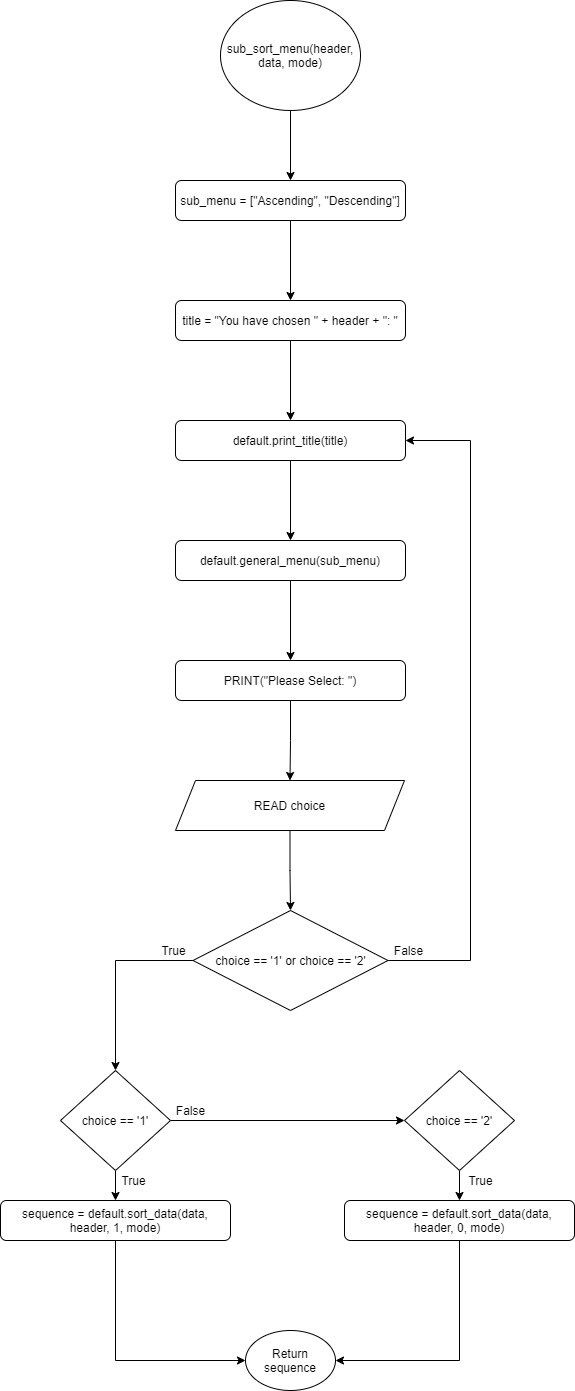

The diagram above was exported from draw.io. Its source (the exported page's mxGraphModel, read from the mxfile embedded in the PNG):
<mxGraphModel dx="1204" dy="745" grid="1" gridSize="10" guides="1" tooltips="1" connect="1" arrows="1" fold="1" page="1" pageScale="1" pageWidth="3300" pageHeight="4681" math="0" shadow="0">
  <root>
    <mxCell id="0" />
    <mxCell id="1" parent="0" />
    <mxCell id="XgvqZKyALqiNx7xIEqGi-3" value="" style="edgeStyle=orthogonalEdgeStyle;rounded=0;orthogonalLoop=1;jettySize=auto;html=1;" edge="1" parent="1" source="XgvqZKyALqiNx7xIEqGi-1" target="XgvqZKyALqiNx7xIEqGi-2">
      <mxGeometry relative="1" as="geometry" />
    </mxCell>
    <mxCell id="XgvqZKyALqiNx7xIEqGi-1" value="sub_sort_menu(header, data, mode)" style="ellipse;whiteSpace=wrap;html=1;" vertex="1" parent="1">
      <mxGeometry x="790" y="130" width="140" height="110" as="geometry" />
    </mxCell>
    <mxCell id="XgvqZKyALqiNx7xIEqGi-5" value="" style="edgeStyle=orthogonalEdgeStyle;rounded=0;orthogonalLoop=1;jettySize=auto;html=1;" edge="1" parent="1" source="XgvqZKyALqiNx7xIEqGi-2" target="XgvqZKyALqiNx7xIEqGi-4">
      <mxGeometry relative="1" as="geometry" />
    </mxCell>
    <mxCell id="XgvqZKyALqiNx7xIEqGi-2" value="sub_menu = [&quot;Ascending&quot;, &quot;Descending&quot;]" style="rounded=1;whiteSpace=wrap;html=1;" vertex="1" parent="1">
      <mxGeometry x="745" y="310" width="230" height="40" as="geometry" />
    </mxCell>
    <mxCell id="XgvqZKyALqiNx7xIEqGi-7" value="" style="edgeStyle=orthogonalEdgeStyle;rounded=0;orthogonalLoop=1;jettySize=auto;html=1;" edge="1" parent="1" source="XgvqZKyALqiNx7xIEqGi-4" target="XgvqZKyALqiNx7xIEqGi-6">
      <mxGeometry relative="1" as="geometry" />
    </mxCell>
    <mxCell id="XgvqZKyALqiNx7xIEqGi-4" value="title = &quot;You have chosen &quot; + header + &quot;: &quot;" style="rounded=1;whiteSpace=wrap;html=1;" vertex="1" parent="1">
      <mxGeometry x="745" y="430" width="230" height="40" as="geometry" />
    </mxCell>
    <mxCell id="XgvqZKyALqiNx7xIEqGi-9" value="" style="edgeStyle=orthogonalEdgeStyle;rounded=0;orthogonalLoop=1;jettySize=auto;html=1;" edge="1" parent="1" source="XgvqZKyALqiNx7xIEqGi-6" target="XgvqZKyALqiNx7xIEqGi-8">
      <mxGeometry relative="1" as="geometry" />
    </mxCell>
    <mxCell id="XgvqZKyALqiNx7xIEqGi-6" value="default.print_title(title)" style="rounded=1;whiteSpace=wrap;html=1;" vertex="1" parent="1">
      <mxGeometry x="745" y="550" width="230" height="40" as="geometry" />
    </mxCell>
    <mxCell id="XgvqZKyALqiNx7xIEqGi-11" value="" style="edgeStyle=orthogonalEdgeStyle;rounded=0;orthogonalLoop=1;jettySize=auto;html=1;" edge="1" parent="1" source="XgvqZKyALqiNx7xIEqGi-8" target="XgvqZKyALqiNx7xIEqGi-10">
      <mxGeometry relative="1" as="geometry" />
    </mxCell>
    <mxCell id="XgvqZKyALqiNx7xIEqGi-8" value="default.general_menu(sub_menu)" style="rounded=1;whiteSpace=wrap;html=1;" vertex="1" parent="1">
      <mxGeometry x="745" y="670" width="230" height="40" as="geometry" />
    </mxCell>
    <mxCell id="XgvqZKyALqiNx7xIEqGi-13" value="" style="edgeStyle=orthogonalEdgeStyle;rounded=0;orthogonalLoop=1;jettySize=auto;html=1;" edge="1" parent="1" source="XgvqZKyALqiNx7xIEqGi-10" target="XgvqZKyALqiNx7xIEqGi-12">
      <mxGeometry relative="1" as="geometry" />
    </mxCell>
    <mxCell id="XgvqZKyALqiNx7xIEqGi-10" value="PRINT(&quot;Please Select: &quot;)" style="rounded=1;whiteSpace=wrap;html=1;" vertex="1" parent="1">
      <mxGeometry x="745" y="790" width="230" height="40" as="geometry" />
    </mxCell>
    <mxCell id="XgvqZKyALqiNx7xIEqGi-15" value="" style="edgeStyle=orthogonalEdgeStyle;rounded=0;orthogonalLoop=1;jettySize=auto;html=1;" edge="1" parent="1" source="XgvqZKyALqiNx7xIEqGi-12" target="XgvqZKyALqiNx7xIEqGi-14">
      <mxGeometry relative="1" as="geometry" />
    </mxCell>
    <mxCell id="XgvqZKyALqiNx7xIEqGi-12" value="READ choice" style="shape=parallelogram;perimeter=parallelogramPerimeter;whiteSpace=wrap;html=1;fixedSize=1;" vertex="1" parent="1">
      <mxGeometry x="745" y="910" width="229" height="50" as="geometry" />
    </mxCell>
    <mxCell id="XgvqZKyALqiNx7xIEqGi-19" style="edgeStyle=orthogonalEdgeStyle;rounded=0;orthogonalLoop=1;jettySize=auto;html=1;" edge="1" parent="1" source="XgvqZKyALqiNx7xIEqGi-14" target="XgvqZKyALqiNx7xIEqGi-17">
      <mxGeometry relative="1" as="geometry" />
    </mxCell>
    <mxCell id="XgvqZKyALqiNx7xIEqGi-29" style="edgeStyle=orthogonalEdgeStyle;rounded=0;orthogonalLoop=1;jettySize=auto;html=1;exitX=1;exitY=0.5;exitDx=0;exitDy=0;entryX=1;entryY=0.5;entryDx=0;entryDy=0;" edge="1" parent="1" source="XgvqZKyALqiNx7xIEqGi-14" target="XgvqZKyALqiNx7xIEqGi-6">
      <mxGeometry relative="1" as="geometry">
        <Array as="points">
          <mxPoint x="1040" y="1090" />
          <mxPoint x="1040" y="570" />
        </Array>
      </mxGeometry>
    </mxCell>
    <mxCell id="XgvqZKyALqiNx7xIEqGi-14" value="choice == '1' or choice == '2'" style="rhombus;whiteSpace=wrap;html=1;" vertex="1" parent="1">
      <mxGeometry x="762.5" y="1040" width="195" height="100" as="geometry" />
    </mxCell>
    <mxCell id="XgvqZKyALqiNx7xIEqGi-25" value="" style="edgeStyle=orthogonalEdgeStyle;rounded=0;orthogonalLoop=1;jettySize=auto;html=1;" edge="1" parent="1" source="XgvqZKyALqiNx7xIEqGi-17" target="XgvqZKyALqiNx7xIEqGi-22">
      <mxGeometry relative="1" as="geometry" />
    </mxCell>
    <mxCell id="XgvqZKyALqiNx7xIEqGi-28" style="edgeStyle=orthogonalEdgeStyle;rounded=0;orthogonalLoop=1;jettySize=auto;html=1;entryX=0;entryY=0.5;entryDx=0;entryDy=0;" edge="1" parent="1" source="XgvqZKyALqiNx7xIEqGi-17" target="XgvqZKyALqiNx7xIEqGi-18">
      <mxGeometry relative="1" as="geometry" />
    </mxCell>
    <mxCell id="XgvqZKyALqiNx7xIEqGi-17" value="choice == '1'" style="rhombus;whiteSpace=wrap;html=1;" vertex="1" parent="1">
      <mxGeometry x="630" y="1200" width="110" height="100" as="geometry" />
    </mxCell>
    <mxCell id="XgvqZKyALqiNx7xIEqGi-24" value="" style="edgeStyle=orthogonalEdgeStyle;rounded=0;orthogonalLoop=1;jettySize=auto;html=1;" edge="1" parent="1" source="XgvqZKyALqiNx7xIEqGi-18" target="XgvqZKyALqiNx7xIEqGi-23">
      <mxGeometry relative="1" as="geometry" />
    </mxCell>
    <mxCell id="XgvqZKyALqiNx7xIEqGi-18" value="choice == '2'" style="rhombus;whiteSpace=wrap;html=1;" vertex="1" parent="1">
      <mxGeometry x="974" y="1200" width="110" height="100" as="geometry" />
    </mxCell>
    <mxCell id="XgvqZKyALqiNx7xIEqGi-21" value="Return sequence" style="ellipse;whiteSpace=wrap;html=1;" vertex="1" parent="1">
      <mxGeometry x="815" y="1460" width="90" height="60" as="geometry" />
    </mxCell>
    <mxCell id="XgvqZKyALqiNx7xIEqGi-26" style="edgeStyle=orthogonalEdgeStyle;rounded=0;orthogonalLoop=1;jettySize=auto;html=1;entryX=0;entryY=0.5;entryDx=0;entryDy=0;" edge="1" parent="1" source="XgvqZKyALqiNx7xIEqGi-22" target="XgvqZKyALqiNx7xIEqGi-21">
      <mxGeometry relative="1" as="geometry">
        <Array as="points">
          <mxPoint x="685" y="1490" />
        </Array>
      </mxGeometry>
    </mxCell>
    <mxCell id="XgvqZKyALqiNx7xIEqGi-22" value="sequence = default.sort_data(data, header, 1, mode)" style="rounded=1;whiteSpace=wrap;html=1;" vertex="1" parent="1">
      <mxGeometry x="570" y="1330" width="230" height="40" as="geometry" />
    </mxCell>
    <mxCell id="XgvqZKyALqiNx7xIEqGi-27" style="edgeStyle=orthogonalEdgeStyle;rounded=0;orthogonalLoop=1;jettySize=auto;html=1;entryX=1;entryY=0.5;entryDx=0;entryDy=0;" edge="1" parent="1" source="XgvqZKyALqiNx7xIEqGi-23" target="XgvqZKyALqiNx7xIEqGi-21">
      <mxGeometry relative="1" as="geometry">
        <Array as="points">
          <mxPoint x="1029" y="1490" />
        </Array>
      </mxGeometry>
    </mxCell>
    <mxCell id="XgvqZKyALqiNx7xIEqGi-23" value="sequence = default.sort_data(data, header, 0, mode)" style="rounded=1;whiteSpace=wrap;html=1;" vertex="1" parent="1">
      <mxGeometry x="914" y="1330" width="230" height="40" as="geometry" />
    </mxCell>
    <mxCell id="XgvqZKyALqiNx7xIEqGi-30" value="False" style="text;html=1;align=center;verticalAlign=middle;resizable=0;points=[];autosize=1;strokeColor=none;" vertex="1" parent="1">
      <mxGeometry x="958" y="1070" width="40" height="20" as="geometry" />
    </mxCell>
    <mxCell id="XgvqZKyALqiNx7xIEqGi-31" value="False" style="text;html=1;align=center;verticalAlign=middle;resizable=0;points=[];autosize=1;strokeColor=none;" vertex="1" parent="1">
      <mxGeometry x="740" y="1230" width="40" height="20" as="geometry" />
    </mxCell>
    <mxCell id="XgvqZKyALqiNx7xIEqGi-32" value="True" style="text;html=1;align=center;verticalAlign=middle;resizable=0;points=[];autosize=1;strokeColor=none;" vertex="1" parent="1">
      <mxGeometry x="723" y="1070" width="40" height="20" as="geometry" />
    </mxCell>
    <mxCell id="XgvqZKyALqiNx7xIEqGi-33" value="True" style="text;html=1;align=center;verticalAlign=middle;resizable=0;points=[];autosize=1;strokeColor=none;" vertex="1" parent="1">
      <mxGeometry x="683" y="1300" width="40" height="20" as="geometry" />
    </mxCell>
    <mxCell id="XgvqZKyALqiNx7xIEqGi-34" value="True" style="text;html=1;align=center;verticalAlign=middle;resizable=0;points=[];autosize=1;strokeColor=none;" vertex="1" parent="1">
      <mxGeometry x="1030" y="1300" width="40" height="20" as="geometry" />
    </mxCell>
  </root>
</mxGraphModel>